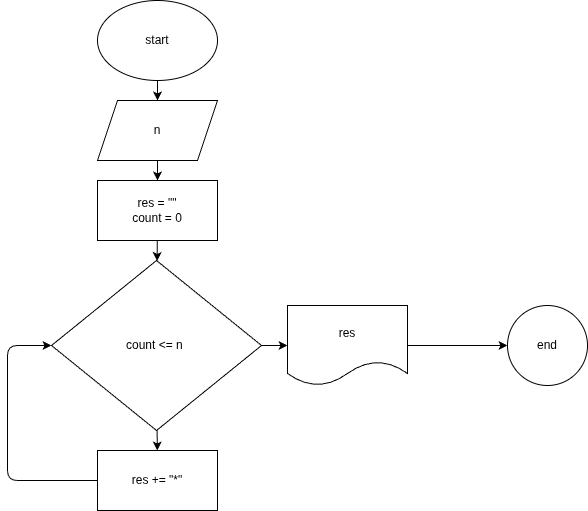

The diagram above was exported from draw.io. Its source (the exported page's mxGraphModel, read from the mxfile embedded in the PNG):
<mxGraphModel dx="576" dy="413" grid="1" gridSize="10" guides="1" tooltips="1" connect="1" arrows="1" fold="1" page="1" pageScale="1" pageWidth="827" pageHeight="1169" math="0" shadow="0">
  <root>
    <mxCell id="0" />
    <mxCell id="1" parent="0" />
    <mxCell id="4" value="" style="edgeStyle=none;html=1;" edge="1" parent="1" source="2" target="3">
      <mxGeometry relative="1" as="geometry" />
    </mxCell>
    <mxCell id="2" value="start" style="ellipse;whiteSpace=wrap;html=1;" vertex="1" parent="1">
      <mxGeometry x="250" y="20" width="120" height="80" as="geometry" />
    </mxCell>
    <mxCell id="8" value="" style="edgeStyle=none;html=1;" edge="1" parent="1" source="3" target="7">
      <mxGeometry relative="1" as="geometry" />
    </mxCell>
    <mxCell id="3" value="n" style="shape=parallelogram;perimeter=parallelogramPerimeter;whiteSpace=wrap;html=1;fixedSize=1;" vertex="1" parent="1">
      <mxGeometry x="250" y="120" width="120" height="60" as="geometry" />
    </mxCell>
    <mxCell id="10" value="" style="edgeStyle=none;html=1;" edge="1" parent="1" source="7" target="9">
      <mxGeometry relative="1" as="geometry" />
    </mxCell>
    <mxCell id="7" value="res = &quot;&quot;&lt;div&gt;count = 0&lt;/div&gt;" style="whiteSpace=wrap;html=1;" vertex="1" parent="1">
      <mxGeometry x="250" y="200" width="120" height="60" as="geometry" />
    </mxCell>
    <mxCell id="12" value="" style="edgeStyle=none;html=1;" edge="1" parent="1" source="9" target="11">
      <mxGeometry relative="1" as="geometry" />
    </mxCell>
    <mxCell id="15" value="" style="edgeStyle=none;html=1;" edge="1" parent="1" source="9" target="14">
      <mxGeometry relative="1" as="geometry" />
    </mxCell>
    <mxCell id="9" value="count &amp;lt;= n&amp;nbsp;" style="rhombus;whiteSpace=wrap;html=1;" vertex="1" parent="1">
      <mxGeometry x="204" y="280" width="210" height="170" as="geometry" />
    </mxCell>
    <mxCell id="13" style="edgeStyle=none;html=1;exitX=0;exitY=0.5;exitDx=0;exitDy=0;entryX=0;entryY=0.5;entryDx=0;entryDy=0;" edge="1" parent="1" source="11" target="9">
      <mxGeometry relative="1" as="geometry">
        <Array as="points">
          <mxPoint x="160" y="500" />
          <mxPoint x="160" y="365" />
        </Array>
      </mxGeometry>
    </mxCell>
    <mxCell id="11" value="res += &quot;*&quot;" style="whiteSpace=wrap;html=1;" vertex="1" parent="1">
      <mxGeometry x="250" y="470" width="120" height="60" as="geometry" />
    </mxCell>
    <mxCell id="17" value="" style="edgeStyle=none;html=1;" edge="1" parent="1" source="14" target="16">
      <mxGeometry relative="1" as="geometry" />
    </mxCell>
    <mxCell id="14" value="res" style="shape=document;whiteSpace=wrap;html=1;boundedLbl=1;" vertex="1" parent="1">
      <mxGeometry x="440" y="325" width="120" height="80" as="geometry" />
    </mxCell>
    <mxCell id="16" value="end" style="ellipse;whiteSpace=wrap;html=1;" vertex="1" parent="1">
      <mxGeometry x="660" y="325" width="80" height="80" as="geometry" />
    </mxCell>
  </root>
</mxGraphModel>